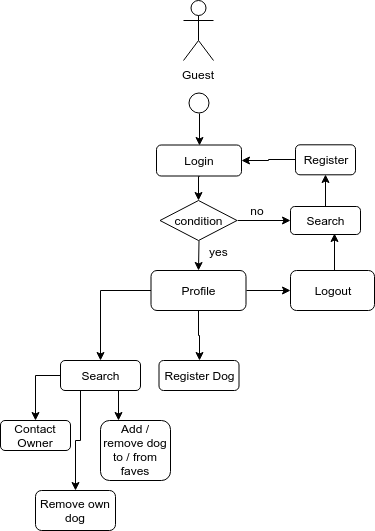

The diagram above was exported from draw.io. Its source (the exported page's mxGraphModel, read from the mxfile embedded in the PNG):
<mxGraphModel dx="587" dy="424" grid="1" gridSize="10" guides="1" tooltips="1" connect="1" arrows="1" fold="1" page="1" pageScale="1" pageWidth="850" pageHeight="1100" math="0" shadow="0">
  <root>
    <mxCell id="0" />
    <mxCell id="1" parent="0" />
    <mxCell id="7LFdqn06u8uKf5kG57aA-3" value="" style="edgeStyle=orthogonalEdgeStyle;rounded=0;orthogonalLoop=1;jettySize=auto;html=1;" edge="1" parent="1">
      <mxGeometry relative="1" as="geometry">
        <mxPoint x="298.5" y="430" as="sourcePoint" />
        <mxPoint x="298" y="460" as="targetPoint" />
      </mxGeometry>
    </mxCell>
    <mxCell id="7LFdqn06u8uKf5kG57aA-1" value="Guest" style="shape=umlActor;verticalLabelPosition=bottom;labelBackgroundColor=#ffffff;verticalAlign=top;html=1;outlineConnect=0;" vertex="1" parent="1">
      <mxGeometry x="283" y="190" width="30" height="60" as="geometry" />
    </mxCell>
    <mxCell id="7LFdqn06u8uKf5kG57aA-25" style="edgeStyle=orthogonalEdgeStyle;rounded=0;orthogonalLoop=1;jettySize=auto;html=1;exitX=0;exitY=0.5;exitDx=0;exitDy=0;entryX=0.5;entryY=0;entryDx=0;entryDy=0;" edge="1" parent="1" source="7LFdqn06u8uKf5kG57aA-4" target="7LFdqn06u8uKf5kG57aA-23">
      <mxGeometry relative="1" as="geometry">
        <mxPoint x="200" y="480" as="targetPoint" />
      </mxGeometry>
    </mxCell>
    <mxCell id="7LFdqn06u8uKf5kG57aA-27" style="edgeStyle=orthogonalEdgeStyle;rounded=0;orthogonalLoop=1;jettySize=auto;html=1;exitX=0.5;exitY=1;exitDx=0;exitDy=0;entryX=0.5;entryY=0;entryDx=0;entryDy=0;" edge="1" parent="1" source="7LFdqn06u8uKf5kG57aA-4" target="7LFdqn06u8uKf5kG57aA-24">
      <mxGeometry relative="1" as="geometry" />
    </mxCell>
    <mxCell id="7LFdqn06u8uKf5kG57aA-53" style="edgeStyle=orthogonalEdgeStyle;rounded=0;orthogonalLoop=1;jettySize=auto;html=1;exitX=1;exitY=0.5;exitDx=0;exitDy=0;entryX=0;entryY=0.5;entryDx=0;entryDy=0;" edge="1" parent="1" source="7LFdqn06u8uKf5kG57aA-4" target="7LFdqn06u8uKf5kG57aA-52">
      <mxGeometry relative="1" as="geometry" />
    </mxCell>
    <mxCell id="7LFdqn06u8uKf5kG57aA-4" value="Profile" style="rounded=1;whiteSpace=wrap;html=1;" vertex="1" parent="1">
      <mxGeometry x="250.5" y="460" width="95" height="40" as="geometry" />
    </mxCell>
    <mxCell id="7LFdqn06u8uKf5kG57aA-49" style="edgeStyle=orthogonalEdgeStyle;rounded=0;orthogonalLoop=1;jettySize=auto;html=1;exitX=0.5;exitY=1;exitDx=0;exitDy=0;entryX=0.5;entryY=0;entryDx=0;entryDy=0;" edge="1" parent="1" source="7LFdqn06u8uKf5kG57aA-11" target="7LFdqn06u8uKf5kG57aA-20">
      <mxGeometry relative="1" as="geometry" />
    </mxCell>
    <mxCell id="7LFdqn06u8uKf5kG57aA-11" value="" style="ellipse;whiteSpace=wrap;html=1;aspect=fixed;" vertex="1" parent="1">
      <mxGeometry x="288.5" y="282.5" width="20" height="20" as="geometry" />
    </mxCell>
    <mxCell id="7LFdqn06u8uKf5kG57aA-41" style="edgeStyle=orthogonalEdgeStyle;rounded=0;orthogonalLoop=1;jettySize=auto;html=1;exitX=0.5;exitY=1;exitDx=0;exitDy=0;entryX=0.5;entryY=0;entryDx=0;entryDy=0;" edge="1" parent="1" source="7LFdqn06u8uKf5kG57aA-20" target="7LFdqn06u8uKf5kG57aA-38">
      <mxGeometry relative="1" as="geometry" />
    </mxCell>
    <mxCell id="7LFdqn06u8uKf5kG57aA-20" value="Login" style="rounded=1;whiteSpace=wrap;html=1;" vertex="1" parent="1">
      <mxGeometry x="256" y="334.5" width="85" height="31" as="geometry" />
    </mxCell>
    <mxCell id="7LFdqn06u8uKf5kG57aA-30" style="edgeStyle=orthogonalEdgeStyle;rounded=0;orthogonalLoop=1;jettySize=auto;html=1;exitX=0;exitY=0.5;exitDx=0;exitDy=0;entryX=0.5;entryY=0;entryDx=0;entryDy=0;" edge="1" parent="1" source="7LFdqn06u8uKf5kG57aA-23" target="7LFdqn06u8uKf5kG57aA-28">
      <mxGeometry relative="1" as="geometry" />
    </mxCell>
    <mxCell id="7LFdqn06u8uKf5kG57aA-31" style="edgeStyle=orthogonalEdgeStyle;rounded=0;orthogonalLoop=1;jettySize=auto;html=1;exitX=0.75;exitY=1;exitDx=0;exitDy=0;entryX=0.25;entryY=0;entryDx=0;entryDy=0;" edge="1" parent="1" source="7LFdqn06u8uKf5kG57aA-23" target="7LFdqn06u8uKf5kG57aA-29">
      <mxGeometry relative="1" as="geometry" />
    </mxCell>
    <mxCell id="7LFdqn06u8uKf5kG57aA-51" style="edgeStyle=orthogonalEdgeStyle;rounded=0;orthogonalLoop=1;jettySize=auto;html=1;exitX=0.25;exitY=1;exitDx=0;exitDy=0;" edge="1" parent="1" source="7LFdqn06u8uKf5kG57aA-23" target="7LFdqn06u8uKf5kG57aA-50">
      <mxGeometry relative="1" as="geometry" />
    </mxCell>
    <mxCell id="7LFdqn06u8uKf5kG57aA-23" value="Search" style="rounded=1;whiteSpace=wrap;html=1;" vertex="1" parent="1">
      <mxGeometry x="160" y="550" width="80" height="30" as="geometry" />
    </mxCell>
    <mxCell id="7LFdqn06u8uKf5kG57aA-24" value="Register Dog" style="rounded=1;whiteSpace=wrap;html=1;" vertex="1" parent="1">
      <mxGeometry x="258.5" y="550" width="80" height="30" as="geometry" />
    </mxCell>
    <mxCell id="7LFdqn06u8uKf5kG57aA-28" value="Contact Owner" style="rounded=1;whiteSpace=wrap;html=1;" vertex="1" parent="1">
      <mxGeometry x="100" y="610" width="70" height="30" as="geometry" />
    </mxCell>
    <mxCell id="7LFdqn06u8uKf5kG57aA-29" value="Add / remove dog to / from faves" style="rounded=1;whiteSpace=wrap;html=1;" vertex="1" parent="1">
      <mxGeometry x="200" y="610" width="70" height="60" as="geometry" />
    </mxCell>
    <mxCell id="7LFdqn06u8uKf5kG57aA-43" style="edgeStyle=orthogonalEdgeStyle;rounded=0;orthogonalLoop=1;jettySize=auto;html=1;exitX=1;exitY=0.5;exitDx=0;exitDy=0;" edge="1" parent="1" source="7LFdqn06u8uKf5kG57aA-38">
      <mxGeometry relative="1" as="geometry">
        <mxPoint x="390" y="410" as="targetPoint" />
      </mxGeometry>
    </mxCell>
    <mxCell id="7LFdqn06u8uKf5kG57aA-38" value="condition" style="rhombus;whiteSpace=wrap;html=1;" vertex="1" parent="1">
      <mxGeometry x="259.5" y="390" width="77" height="40" as="geometry" />
    </mxCell>
    <mxCell id="7LFdqn06u8uKf5kG57aA-39" value="no" style="text;html=1;strokeColor=none;fillColor=none;align=center;verticalAlign=middle;whiteSpace=wrap;rounded=0;" vertex="1" parent="1">
      <mxGeometry x="336.5" y="390" width="40" height="20" as="geometry" />
    </mxCell>
    <mxCell id="7LFdqn06u8uKf5kG57aA-40" value="yes" style="text;html=1;resizable=0;points=[];autosize=1;align=left;verticalAlign=top;spacingTop=-4;" vertex="1" parent="1">
      <mxGeometry x="306.5" y="432" width="30" height="20" as="geometry" />
    </mxCell>
    <mxCell id="7LFdqn06u8uKf5kG57aA-45" style="edgeStyle=orthogonalEdgeStyle;rounded=0;orthogonalLoop=1;jettySize=auto;html=1;exitX=0.5;exitY=0;exitDx=0;exitDy=0;entryX=0.5;entryY=1;entryDx=0;entryDy=0;" edge="1" parent="1" source="7LFdqn06u8uKf5kG57aA-42" target="7LFdqn06u8uKf5kG57aA-44">
      <mxGeometry relative="1" as="geometry" />
    </mxCell>
    <mxCell id="7LFdqn06u8uKf5kG57aA-42" value="Search" style="rounded=1;whiteSpace=wrap;html=1;" vertex="1" parent="1">
      <mxGeometry x="390" y="396" width="70" height="28" as="geometry" />
    </mxCell>
    <mxCell id="7LFdqn06u8uKf5kG57aA-46" style="edgeStyle=orthogonalEdgeStyle;rounded=0;orthogonalLoop=1;jettySize=auto;html=1;exitX=0;exitY=0.5;exitDx=0;exitDy=0;entryX=1;entryY=0.5;entryDx=0;entryDy=0;" edge="1" parent="1" source="7LFdqn06u8uKf5kG57aA-44" target="7LFdqn06u8uKf5kG57aA-20">
      <mxGeometry relative="1" as="geometry" />
    </mxCell>
    <mxCell id="7LFdqn06u8uKf5kG57aA-44" value="Register" style="rounded=1;whiteSpace=wrap;html=1;" vertex="1" parent="1">
      <mxGeometry x="395" y="334.29998779296875" width="60" height="30" as="geometry" />
    </mxCell>
    <mxCell id="7LFdqn06u8uKf5kG57aA-50" value="Remove own dog" style="rounded=1;whiteSpace=wrap;html=1;" vertex="1" parent="1">
      <mxGeometry x="135" y="680" width="80" height="40" as="geometry" />
    </mxCell>
    <mxCell id="7LFdqn06u8uKf5kG57aA-54" style="edgeStyle=orthogonalEdgeStyle;rounded=0;orthogonalLoop=1;jettySize=auto;html=1;exitX=0.5;exitY=0;exitDx=0;exitDy=0;entryX=0.623;entryY=0.964;entryDx=0;entryDy=0;entryPerimeter=0;" edge="1" parent="1" source="7LFdqn06u8uKf5kG57aA-52" target="7LFdqn06u8uKf5kG57aA-42">
      <mxGeometry relative="1" as="geometry" />
    </mxCell>
    <mxCell id="7LFdqn06u8uKf5kG57aA-52" value="Logout" style="rounded=1;whiteSpace=wrap;html=1;" vertex="1" parent="1">
      <mxGeometry x="390" y="460" width="84" height="40" as="geometry" />
    </mxCell>
  </root>
</mxGraphModel>